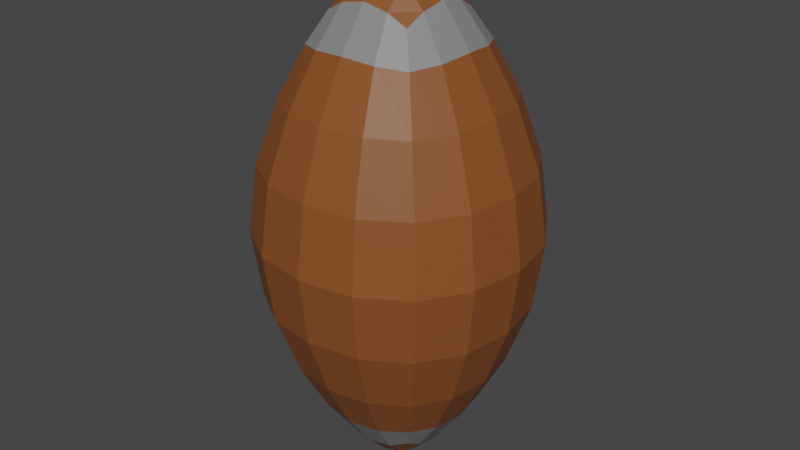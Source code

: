 # Source: AmericanfootballBall1.blend  (saved by Blender 3.2.14; exported with 4.5.12 LTS)
import bpy
from mathutils import Matrix  # noqa: F401  (used for matrix-valued properties, if any)

bpy.ops.wm.read_factory_settings(use_empty=True)
scene = bpy.context.scene
scene.name = 'Scene'

# ---- collections
col_collection = bpy.data.collections.new('Collection'); scene.collection.children.link(col_collection)

# ---- materials (node trees are filled in below, after node groups)
mat_white1americanfootballball1 = bpy.data.materials.new('White1AmericanFootballBall1')
mat_white1americanfootballball1.use_transparent_shadow = False
mat_orange1americanfootballball1 = bpy.data.materials.new('Orange1AmericanFootballBall1')
mat_orange1americanfootballball1.use_transparent_shadow = False

# ---- material node trees
mat_white1americanfootballball1.use_nodes = True; mat_white1americanfootballball1.node_tree.nodes.clear()
_N = mat_white1americanfootballball1.node_tree.nodes; _L = mat_white1americanfootballball1.node_tree.links
n0 = _N.new('ShaderNodeBsdfPrincipled'); n0.name = 'Principled BSDF'; n0.location = (10, 300)
n0.distribution = 'GGX'
n0.subsurface_method = 'RANDOM_WALK_SKIN'
n0.inputs[0].default_value = (0.2307, 0.2307, 0.2307, 1.0)
n0.inputs[3].default_value = 1.45
n0.inputs[27].default_value = (0.0, 0.0, 0.0, 1.0)
n0.inputs[28].default_value = 1.0
n1 = _N.new('ShaderNodeOutputMaterial'); n1.name = 'Material Output'; n1.location = (300, 300)
_L.new(n0.outputs[0], n1.inputs[0])
n1.is_active_output = True
mat_orange1americanfootballball1.use_nodes = True; mat_orange1americanfootballball1.node_tree.nodes.clear()
_N = mat_orange1americanfootballball1.node_tree.nodes; _L = mat_orange1americanfootballball1.node_tree.links
n0 = _N.new('ShaderNodeBsdfPrincipled'); n0.name = 'Principled BSDF'; n0.location = (10, 300)
n0.distribution = 'GGX'
n0.subsurface_method = 'RANDOM_WALK_SKIN'
n0.inputs[0].default_value = (0.2384, 0.07421, 0.01764, 1.0)
n0.inputs[3].default_value = 1.45
n0.inputs[27].default_value = (0.0, 0.0, 0.0, 1.0)
n0.inputs[28].default_value = 1.0
n1 = _N.new('ShaderNodeOutputMaterial'); n1.name = 'Material Output'; n1.location = (300, 300)
_L.new(n0.outputs[0], n1.inputs[0])
n1.is_active_output = True

# ---- world
world_world = bpy.data.worlds.new('World'); scene.world = world_world
world_world.use_nodes = True; world_world.node_tree.nodes.clear()
_N = world_world.node_tree.nodes; _L = world_world.node_tree.links
n0 = _N.new('ShaderNodeOutputWorld'); n0.name = 'World Output'; n0.location = (300, 300)
n1 = _N.new('ShaderNodeBackground'); n1.name = 'Background'; n1.location = (10, 300)
n1.inputs[0].default_value = (0.05088, 0.05088, 0.05088, 1.0)
_L.new(n1.outputs[0], n0.inputs[0])
n0.is_active_output = True
world_world.color = (0.05088, 0.05088, 0.05088)
world_world.use_sun_shadow = False
world_world.sun_shadow_jitter_overblur = 0.0

# ---- meshes
me_cube = bpy.data.meshes.new('Cube')
me_cube.from_pydata([(-0.03515, -0.03515, 0.1692), (-0.03515, 0.03515, 0.1692), (0.03515, -0.03515, 0.1692), (0.03515, 0.03515, 0.1692), (-0.08036, -0.08036, 2.943e-09), (-0.08036, 0.08036, 2.805e-09), (0.08036, 0.08036, 2.805e-09), (0.08036, -0.08036, 2.805e-09), (-0.03515, -0.03515, -0.1692), (-0.03515, 0.03515, -0.1692), (0.03515, -0.03515, -0.1692), (0.03515, 0.03515, -0.1692), (-0.03702, -0.02022, 0.1776), (-0.03769, -2.813e-11, 0.1818), (-0.03702, 0.02022, 0.1776), (-0.02022, 0.03702, 0.1776), (-1.921e-09, 0.03769, 0.1818), (0.02022, 0.03702, 0.1776), (0.03702, 0.02022, 0.1776), (0.03769, 8.062e-10, 0.1818), (0.03702, -0.02022, 0.1776), (0.02022, -0.03702, 0.1776), (-1.434e-09, -0.03769, 0.1818), (-0.02022, -0.03702, 0.1776), (0.04395, -0.103, 2.528e-09), (2.644e-09, -0.1105, 2.943e-09), (-0.04395, -0.103, 2.943e-09), (0.103, 0.04395, 2.528e-09), (0.1105, 6.63e-10, 3.358e-09), (0.103, -0.04395, 2.943e-09), (-0.04395, 0.103, 2.528e-09), (1.537e-09, 0.1105, 3.358e-09), (0.04395, 0.103, 2.943e-09), (-0.103, -0.01942, 2.943e-09), (-0.1105, 6.059e-10, 2.805e-09), (-0.103, 0.01942, 3.496e-09), (-0.07494, -0.07494, 0.05529), (-0.06216, -0.06216, 0.1054), (-0.04707, -0.04707, 0.1452), (-0.04707, 0.04707, 0.1452), (-0.06216, 0.06216, 0.1054), (-0.07494, 0.07494, 0.05529), (0.04707, 0.04707, 0.1452), (0.06216, 0.06216, 0.1054), (0.07494, 0.07494, 0.05529), (0.04707, -0.04707, 0.1452), (0.06216, -0.06216, 0.1054), (0.07494, -0.07494, 0.05529), (-0.03702, -0.02022, -0.1776), (-0.03769, 8.757e-10, -0.1818), (-0.03702, 0.02022, -0.1776), (-0.02022, 0.03702, -0.1776), (-1.33e-09, 0.03769, -0.1818), (0.02022, 0.03702, -0.1776), (0.03702, 0.02022, -0.1776), (0.03769, -6.538e-10, -0.1818), (0.03702, -0.02022, -0.1776), (0.02022, -0.03702, -0.1776), (-1.782e-09, -0.03769, -0.1818), (-0.02022, -0.03702, -0.1776), (-0.07494, -0.07494, -0.05529), (-0.06216, -0.06216, -0.1054), (-0.04707, -0.04707, -0.1452), (-0.04707, 0.04707, -0.1452), (-0.06216, 0.06216, -0.1054), (-0.07494, 0.07494, -0.05529), (0.04707, 0.04707, -0.1452), (0.06216, 0.06216, -0.1054), (0.07494, 0.07494, -0.05529), (0.04707, -0.04707, -0.1452), (0.06216, -0.06216, -0.1054), (0.07494, -0.07494, -0.05529), (-0.09594, -0.01812, 0.05537), (-0.079, -0.0151, 0.106), (-0.05798, -0.02632, 0.1475), (-0.1029, 6.976e-10, 0.05544), (-0.08441, 8.814e-10, 0.1066), (-0.06106, -2.824e-11, 0.1495), (-0.09594, 0.01812, 0.05537), (-0.079, 0.0151, 0.106), (-0.05798, 0.02632, 0.1475), (-0.041, 0.09594, 0.05537), (-0.03417, 0.079, 0.106), (-0.02632, 0.05798, 0.1475), (3.341e-09, 0.1029, 0.05544), (2.389e-09, 0.08441, 0.1066), (-1.189e-09, 0.06106, 0.1495), (0.041, 0.09594, 0.05537), (0.03417, 0.079, 0.106), (0.02632, 0.05798, 0.1475), (0.09594, 0.041, 0.05537), (0.079, 0.03417, 0.106), (0.05798, 0.02632, 0.1475), (0.1029, -9.753e-11, 0.05544), (0.08441, 4.091e-11, 0.1066), (0.06106, 8.04e-10, 0.1495), (0.09594, -0.041, 0.05537), (0.079, -0.03417, 0.106), (0.05798, -0.02632, 0.1475), (0.01808, 0.01808, 0.1958), (-2.464e-09, 0.01775, 0.2021), (-0.01808, 0.01808, 0.1958), (0.01775, 7.749e-10, 0.2021), (-2.673e-09, 3.909e-10, 0.2086), (-0.01775, 5.305e-10, 0.2021), (0.01808, -0.01808, 0.1958), (-2.359e-09, -0.01775, 0.2021), (-0.01808, -0.01808, 0.1958), (-0.09594, -0.01812, -0.05537), (-0.1029, 6.976e-10, -0.05544), (-0.09594, 0.01812, -0.05537), (-0.079, -0.0151, -0.106), (-0.08441, 7.59e-10, -0.1066), (-0.079, 0.0151, -0.106), (-0.05798, -0.02632, -0.1475), (-0.06106, 1.844e-09, -0.1495), (-0.05798, 0.02632, -0.1475), (-0.041, 0.09594, -0.05537), (9.202e-10, 0.1029, -0.05544), (0.041, 0.09594, -0.05537), (-0.03417, 0.079, -0.106), (-8.646e-10, 0.08441, -0.1066), (0.03417, 0.079, -0.106), (-0.02632, 0.05798, -0.1475), (-1.136e-10, 0.06106, -0.1495), (0.02632, 0.05798, -0.1475), (0.09594, 0.041, -0.05537), (0.1029, 6.633e-10, -0.05544), (0.09594, -0.041, -0.05537), (0.079, 0.03417, -0.106), (0.08441, 1.079e-09, -0.1066), (0.079, -0.03417, -0.106), (0.05798, 0.02632, -0.1475), (0.06106, -1.173e-09, -0.1495), (0.05798, -0.02632, -0.1475), (0.01808, 0.01808, -0.1958), (0.01775, 6.353e-10, -0.2021), (0.01808, -0.01808, -0.1958), (-2.219e-09, 0.01775, -0.2021), (-1.696e-09, 8.796e-10, -0.2086), (-2.115e-09, -0.01775, -0.2021), (-0.01808, 0.01808, -0.1958), (-0.01775, 3.211e-10, -0.2021), (-0.01808, -0.01808, -0.1958), (0.041, -0.09594, 0.05537), (0.03417, -0.079, 0.106), (0.02632, -0.05798, 0.1475), (1.56e-09, -0.1029, 0.05544), (2.432e-10, -0.08441, 0.1066), (-9.458e-10, -0.06106, 0.1495), (-0.041, -0.09594, 0.05537), (-0.03417, -0.079, 0.106), (-0.02632, -0.05798, 0.1475), (0.041, -0.09594, -0.05537), (1.707e-09, -0.1029, -0.05544), (-0.041, -0.09594, -0.05537), (0.03417, -0.079, -0.106), (7.278e-10, -0.08441, -0.1066), (-0.03417, -0.079, -0.106), (0.02632, -0.05798, -0.1475), (-2.055e-09, -0.06106, -0.1495), (-0.02632, -0.05798, -0.1475)], [], [(72, 73, 76, 75), (73, 74, 77, 76), (75, 76, 79, 78), (76, 77, 80, 79), (4, 36, 72, 33), (36, 37, 73, 72), (37, 38, 74, 73), (38, 0, 12, 74), (74, 12, 13, 77), (77, 13, 14, 80), (80, 14, 1, 39), (79, 80, 39, 40), (78, 79, 40, 41), (35, 78, 41, 5), (34, 75, 78, 35), (33, 72, 75, 34), (81, 82, 85, 84), (82, 83, 86, 85), (84, 85, 88, 87), (85, 86, 89, 88), (5, 41, 81, 30), (41, 40, 82, 81), (40, 39, 83, 82), (39, 1, 15, 83), (83, 15, 16, 86), (86, 16, 17, 89), (89, 17, 3, 42), (88, 89, 42, 43), (87, 88, 43, 44), (32, 87, 44, 6), (31, 84, 87, 32), (30, 81, 84, 31), (90, 91, 94, 93), (91, 92, 95, 94), (93, 94, 97, 96), (94, 95, 98, 97), (6, 44, 90, 27), (44, 43, 91, 90), (43, 42, 92, 91), (42, 3, 18, 92), (92, 18, 19, 95), (95, 19, 20, 98), (98, 20, 2, 45), (97, 98, 45, 46), (96, 97, 46, 47), (29, 96, 47, 7), (28, 93, 96, 29), (27, 90, 93, 28), (99, 100, 103, 102), (100, 101, 104, 103), (102, 103, 106, 105), (103, 104, 107, 106), (3, 17, 99, 18), (17, 16, 100, 99), (16, 15, 101, 100), (15, 1, 14, 101), (101, 14, 13, 104), (104, 13, 12, 107), (107, 12, 0, 23), (106, 107, 23, 22), (105, 106, 22, 21), (20, 105, 21, 2), (19, 102, 105, 20), (18, 99, 102, 19), (108, 109, 112, 111), (109, 110, 113, 112), (111, 112, 115, 114), (112, 113, 116, 115), (4, 33, 108, 60), (33, 34, 109, 108), (34, 35, 110, 109), (35, 5, 65, 110), (110, 65, 64, 113), (113, 64, 63, 116), (116, 63, 9, 50), (115, 116, 50, 49), (114, 115, 49, 48), (62, 114, 48, 8), (61, 111, 114, 62), (60, 108, 111, 61), (117, 118, 121, 120), (118, 119, 122, 121), (120, 121, 124, 123), (121, 122, 125, 124), (5, 30, 117, 65), (30, 31, 118, 117), (31, 32, 119, 118), (32, 6, 68, 119), (119, 68, 67, 122), (122, 67, 66, 125), (125, 66, 11, 53), (124, 125, 53, 52), (123, 124, 52, 51), (63, 123, 51, 9), (64, 120, 123, 63), (65, 117, 120, 64), (126, 127, 130, 129), (127, 128, 131, 130), (129, 130, 133, 132), (130, 131, 134, 133), (6, 27, 126, 68), (27, 28, 127, 126), (28, 29, 128, 127), (29, 7, 71, 128), (128, 71, 70, 131), (131, 70, 69, 134), (134, 69, 10, 56), (133, 134, 56, 55), (132, 133, 55, 54), (66, 132, 54, 11), (67, 129, 132, 66), (68, 126, 129, 67), (135, 136, 139, 138), (136, 137, 140, 139), (138, 139, 142, 141), (139, 140, 143, 142), (11, 54, 135, 53), (54, 55, 136, 135), (55, 56, 137, 136), (56, 10, 57, 137), (137, 57, 58, 140), (140, 58, 59, 143), (143, 59, 8, 48), (142, 143, 48, 49), (141, 142, 49, 50), (51, 141, 50, 9), (52, 138, 141, 51), (53, 135, 138, 52), (144, 145, 148, 147), (145, 146, 149, 148), (147, 148, 151, 150), (148, 149, 152, 151), (7, 47, 144, 24), (47, 46, 145, 144), (46, 45, 146, 145), (45, 2, 21, 146), (146, 21, 22, 149), (149, 22, 23, 152), (152, 23, 0, 38), (151, 152, 38, 37), (150, 151, 37, 36), (26, 150, 36, 4), (25, 147, 150, 26), (24, 144, 147, 25), (153, 154, 157, 156), (154, 155, 158, 157), (156, 157, 160, 159), (157, 158, 161, 160), (7, 24, 153, 71), (24, 25, 154, 153), (25, 26, 155, 154), (26, 4, 60, 155), (155, 60, 61, 158), (158, 61, 62, 161), (161, 62, 8, 59), (160, 161, 59, 58), (159, 160, 58, 57), (69, 159, 57, 10), (70, 156, 159, 69), (71, 153, 156, 70)])
me_cube.polygons.foreach_set('material_index', [0, 1, 0, 1, 1, 1, 1, 0, 0, 0, 0, 1, 1, 1, 0, 0, 1, 1, 1, 1, 1, 1, 1, 0, 0, 0, 0, 1, 1, 1, 1, 1, 1, 1, 1, 1, 1, 1, 1, 0, 0, 0, 0, 1, 1, 1, 1, 1, 1, 1, 1, 1, 1, 1, 1, 1, 1, 1, 1, 1, 1, 1, 1, 1, 0, 0, 1, 1, 1, 0, 0, 1, 1, 1, 0, 0, 0, 0, 1, 1, 1, 1, 1, 1, 1, 1, 1, 1, 1, 1, 0, 0, 0, 0, 1, 1, 1, 1, 1, 1, 1, 1, 1, 1, 1, 1, 0, 0, 0, 0, 1, 1, 1, 1, 1, 1, 1, 1, 1, 1, 1, 1, 1, 1, 1, 1, 1, 1, 1, 1, 1, 1, 1, 1, 1, 0, 0, 0, 0, 1, 1, 1, 1, 1, 1, 1, 1, 1, 1, 1, 1, 1, 1, 1, 0, 0, 0, 0, 1, 1])
_uv = me_cube.uv_layers.new(name='UVMap')
_uv.uv.foreach_set('vector', [0.5312, 0.0625, 0.5625, 0.0625, 0.5625, 0.125, 0.5313, 0.125, 0.5625, 0.0625, 0.5938, 0.0625, 0.5938, 0.125, 0.5625, 0.125, 0.5313, 0.125, 0.5625, 0.125, 0.5625, 0.1875, 0.5313, 0.1875, 0.5625, 0.125, 0.5938, 0.125, 0.5938, 0.1875, 0.5625, 0.1875, 0.5, 0.0, 0.5313, 0.0, 0.5312, 0.0625, 0.5, 0.0625, 0.5313, 0.0, 0.5625, 0.0, 0.5625, 0.0625, 0.5312, 0.0625, 0.5625, 0.0, 0.5938, 0.0, 0.5938, 0.0625, 0.5625, 0.0625, 0.5938, 0.0, 0.625, 0.0, 0.625, 0.0625, 0.5938, 0.0625, 0.5938, 0.0625, 0.625, 0.0625, 0.625, 0.125, 0.5938, 0.125, 0.5938, 0.125, 0.625, 0.125, 0.625, 0.1875, 0.5938, 0.1875, 0.5938, 0.1875, 0.625, 0.1875, 0.625, 0.25, 0.5938, 0.25, 0.5625, 0.1875, 0.5938, 0.1875, 0.5938, 0.25, 0.5625, 0.25, 0.5313, 0.1875, 0.5625, 0.1875, 0.5625, 0.25, 0.5313, 0.25, 0.5, 0.1875, 0.5313, 0.1875, 0.5313, 0.25, 0.5, 0.25, 0.5, 0.125, 0.5313, 0.125, 0.5313, 0.1875, 0.5, 0.1875, 0.5, 0.0625, 0.5312, 0.0625, 0.5313, 0.125, 0.5, 0.125, 0.5313, 0.3125, 0.5625, 0.3125, 0.5625, 0.375, 0.5313, 0.375, 0.5625, 0.3125, 0.5938, 0.3125, 0.5938, 0.375, 0.5625, 0.375, 0.5313, 0.375, 0.5625, 0.375, 0.5626, 0.4375, 0.5313, 0.4375, 0.5625, 0.375, 0.5938, 0.375, 0.5939, 0.4375, 0.5626, 0.4375, 0.5, 0.25, 0.5313, 0.25, 0.5313, 0.3125, 0.5, 0.3125, 0.5313, 0.25, 0.5625, 0.25, 0.5625, 0.3125, 0.5313, 0.3125, 0.5625, 0.25, 0.5938, 0.25, 0.5938, 0.3125, 0.5625, 0.3125, 0.5938, 0.25, 0.625, 0.25, 0.625, 0.3125, 0.5938, 0.3125, 0.5938, 0.3125, 0.625, 0.3125, 0.625, 0.375, 0.5938, 0.375, 0.5938, 0.375, 0.625, 0.375, 0.625, 0.4375, 0.5939, 0.4375, 0.5939, 0.4375, 0.625, 0.4375, 0.625, 0.5, 0.5951, 0.5, 0.5626, 0.4375, 0.5939, 0.4375, 0.5951, 0.5, 0.5629, 0.5, 0.5313, 0.4375, 0.5626, 0.4375, 0.5629, 0.5, 0.5313, 0.5, 0.5, 0.4375, 0.5313, 0.4375, 0.5313, 0.5, 0.5, 0.5, 0.5, 0.375, 0.5313, 0.375, 0.5313, 0.4375, 0.5, 0.4375, 0.5, 0.3125, 0.5313, 0.3125, 0.5313, 0.375, 0.5, 0.375, 0.5314, 0.5625, 0.5637, 0.5625, 0.5642, 0.625, 0.5315, 0.625, 0.5637, 0.5625, 0.5984, 0.5625, 0.6, 0.625, 0.5642, 0.625, 0.5315, 0.625, 0.5642, 0.625, 0.5637, 0.6875, 0.5314, 0.6875, 0.5642, 0.625, 0.6, 0.625, 0.5984, 0.6875, 0.5637, 0.6875, 0.5, 0.5, 0.5313, 0.5, 0.5314, 0.5625, 0.5, 0.5625, 0.5313, 0.5, 0.5629, 0.5, 0.5637, 0.5625, 0.5314, 0.5625, 0.5629, 0.5, 0.5951, 0.5, 0.5984, 0.5625, 0.5637, 0.5625, 0.5951, 0.5, 0.625, 0.5, 0.6394, 0.5625, 0.5984, 0.5625, 0.5984, 0.5625, 0.6394, 0.5625, 0.6424, 0.625, 0.6, 0.625, 0.6, 0.625, 0.6424, 0.625, 0.6394, 0.6875, 0.5984, 0.6875, 0.5984, 0.6875, 0.6394, 0.6875, 0.625, 0.75, 0.5951, 0.75, 0.5637, 0.6875, 0.5984, 0.6875, 0.5951, 0.75, 0.5629, 0.75, 0.5314, 0.6875, 0.5637, 0.6875, 0.5629, 0.75, 0.5313, 0.75, 0.5, 0.6875, 0.5314, 0.6875, 0.5313, 0.75, 0.5, 0.75, 0.5, 0.625, 0.5315, 0.625, 0.5314, 0.6875, 0.5, 0.6875, 0.5, 0.5625, 0.5314, 0.5625, 0.5315, 0.625, 0.5, 0.625, 0.692, 0.5625, 0.7512, 0.5625, 0.7517, 0.625, 0.6938, 0.625, 0.7512, 0.5625, 0.8126, 0.5625, 0.8127, 0.625, 0.7517, 0.625, 0.6938, 0.625, 0.7517, 0.625, 0.7512, 0.6875, 0.692, 0.6875, 0.7517, 0.625, 0.8127, 0.625, 0.8126, 0.6875, 0.7512, 0.6875, 0.625, 0.5, 0.6875, 0.5, 0.692, 0.5625, 0.6394, 0.5625, 0.6875, 0.5, 0.75, 0.5, 0.7512, 0.5625, 0.692, 0.5625, 0.75, 0.5, 0.8125, 0.5, 0.8126, 0.5625, 0.7512, 0.5625, 0.8125, 0.5, 0.875, 0.5, 0.875, 0.5625, 0.8126, 0.5625, 0.8126, 0.5625, 0.875, 0.5625, 0.875, 0.625, 0.8127, 0.625, 0.8127, 0.625, 0.875, 0.625, 0.875, 0.6875, 0.8126, 0.6875, 0.8126, 0.6875, 0.875, 0.6875, 0.875, 0.75, 0.8125, 0.75, 0.7512, 0.6875, 0.8126, 0.6875, 0.8125, 0.75, 0.75, 0.75, 0.692, 0.6875, 0.7512, 0.6875, 0.75, 0.75, 0.6875, 0.75, 0.6394, 0.6875, 0.692, 0.6875, 0.6875, 0.75, 0.625, 0.75, 0.6424, 0.625, 0.6938, 0.625, 0.692, 0.6875, 0.6394, 0.6875, 0.6394, 0.5625, 0.692, 0.5625, 0.6938, 0.625, 0.6424, 0.625, 0.5312, 0.0625, 0.5313, 0.125, 0.5625, 0.125, 0.5625, 0.0625, 0.5313, 0.125, 0.5313, 0.1875, 0.5625, 0.1875, 0.5625, 0.125, 0.5625, 0.0625, 0.5625, 0.125, 0.5938, 0.125, 0.5938, 0.0625, 0.5625, 0.125, 0.5625, 0.1875, 0.5937, 0.1875, 0.5938, 0.125, 0.5, 0.0, 0.5, 0.0625, 0.5312, 0.0625, 0.5313, 0.0, 0.5, 0.0625, 0.5, 0.125, 0.5313, 0.125, 0.5312, 0.0625, 0.5, 0.125, 0.5, 0.1875, 0.5313, 0.1875, 0.5313, 0.125, 0.5, 0.1875, 0.5, 0.25, 0.5313, 0.25, 0.5313, 0.1875, 0.5313, 0.1875, 0.5313, 0.25, 0.5625, 0.25, 0.5625, 0.1875, 0.5625, 0.1875, 0.5625, 0.25, 0.5937, 0.25, 0.5937, 0.1875, 0.5937, 0.1875, 0.5937, 0.25, 0.625, 0.25, 0.625, 0.1875, 0.5938, 0.125, 0.5937, 0.1875, 0.625, 0.1875, 0.625, 0.125, 0.5938, 0.0625, 0.5938, 0.125, 0.625, 0.125, 0.625, 0.0625, 0.5938, 0.0, 0.5938, 0.0625, 0.625, 0.0625, 0.625, 0.0, 0.5625, 0.0, 0.5625, 0.0625, 0.5938, 0.0625, 0.5938, 0.0, 0.5313, 0.0, 0.5312, 0.0625, 0.5625, 0.0625, 0.5625, 0.0, 0.5313, 0.3125, 0.5313, 0.375, 0.5625, 0.375, 0.5625, 0.3125, 0.5313, 0.375, 0.5313, 0.4375, 0.5626, 0.4375, 0.5625, 0.375, 0.5625, 0.3125, 0.5625, 0.375, 0.5938, 0.375, 0.5938, 0.3125, 0.5625, 0.375, 0.5626, 0.4375, 0.5939, 0.4375, 0.5938, 0.375, 0.5, 0.25, 0.5, 0.3125, 0.5313, 0.3125, 0.5313, 0.25, 0.5, 0.3125, 0.5, 0.375, 0.5313, 0.375, 0.5313, 0.3125, 0.5, 0.375, 0.5, 0.4375, 0.5313, 0.4375, 0.5313, 0.375, 0.5, 0.4375, 0.5, 0.5, 0.5313, 0.5, 0.5313, 0.4375, 0.5313, 0.4375, 0.5313, 0.5, 0.5629, 0.5, 0.5626, 0.4375, 0.5626, 0.4375, 0.5629, 0.5, 0.5951, 0.5, 0.5939, 0.4375, 0.5939, 0.4375, 0.5951, 0.5, 0.625, 0.5, 0.625, 0.4375, 0.5938, 0.375, 0.5939, 0.4375, 0.625, 0.4375, 0.625, 0.375, 0.5938, 0.3125, 0.5938, 0.375, 0.625, 0.375, 0.625, 0.3125, 0.5937, 0.25, 0.5938, 0.3125, 0.625, 0.3125, 0.625, 0.25, 0.5625, 0.25, 0.5625, 0.3125, 0.5938, 0.3125, 0.5937, 0.25, 0.5313, 0.25, 0.5313, 0.3125, 0.5625, 0.3125, 0.5625, 0.25, 0.5314, 0.5625, 0.5315, 0.625, 0.5642, 0.625, 0.5637, 0.5625, 0.5315, 0.625, 0.5314, 0.6875, 0.5637, 0.6875, 0.5642, 0.625, 0.5637, 0.5625, 0.5642, 0.625, 0.6, 0.625, 0.5984, 0.5625, 0.5642, 0.625, 0.5637, 0.6875, 0.5984, 0.6875, 0.6, 0.625, 0.5, 0.5, 0.5, 0.5625, 0.5314, 0.5625, 0.5313, 0.5, 0.5, 0.5625, 0.5, 0.625, 0.5315, 0.625, 0.5314, 0.5625, 0.5, 0.625, 0.5, 0.6875, 0.5314, 0.6875, 0.5315, 0.625, 0.5, 0.6875, 0.5, 0.75, 0.5313, 0.75, 0.5314, 0.6875, 0.5314, 0.6875, 0.5313, 0.75, 0.5629, 0.75, 0.5637, 0.6875, 0.5637, 0.6875, 0.5629, 0.75, 0.5951, 0.75, 0.5984, 0.6875, 0.5984, 0.6875, 0.5951, 0.75, 0.625, 0.75, 0.6394, 0.6875, 0.6, 0.625, 0.5984, 0.6875, 0.6394, 0.6875, 0.6424, 0.625, 0.5984, 0.5625, 0.6, 0.625, 0.6424, 0.625, 0.6394, 0.5625, 0.5951, 0.5, 0.5984, 0.5625, 0.6394, 0.5625, 0.625, 0.5, 0.5629, 0.5, 0.5637, 0.5625, 0.5984, 0.5625, 0.5951, 0.5, 0.5313, 0.5, 0.5314, 0.5625, 0.5637, 0.5625, 0.5629, 0.5, 0.692, 0.5625, 0.6938, 0.625, 0.7517, 0.625, 0.7512, 0.5625, 0.6938, 0.625, 0.692, 0.6875, 0.7512, 0.6875, 0.7517, 0.625, 0.7512, 0.5625, 0.7517, 0.625, 0.8127, 0.625, 0.8126, 0.5625, 0.7517, 0.625, 0.7512, 0.6875, 0.8126, 0.6875, 0.8127, 0.625, 0.625, 0.5, 0.6394, 0.5625, 0.692, 0.5625, 0.6875, 0.5, 0.6394, 0.5625, 0.6424, 0.625, 0.6938, 0.625, 0.692, 0.5625, 0.6424, 0.625, 0.6394, 0.6875, 0.692, 0.6875, 0.6938, 0.625, 0.6394, 0.6875, 0.625, 0.75, 0.6875, 0.75, 0.692, 0.6875, 0.692, 0.6875, 0.6875, 0.75, 0.75, 0.75, 0.7512, 0.6875, 0.7512, 0.6875, 0.75, 0.75, 0.8125, 0.75, 0.8126, 0.6875, 0.8126, 0.6875, 0.8125, 0.75, 0.875, 0.75, 0.875, 0.6875, 0.8127, 0.625, 0.8126, 0.6875, 0.875, 0.6875, 0.875, 0.625, 0.8126, 0.5625, 0.8127, 0.625, 0.875, 0.625, 0.875, 0.5625, 0.8125, 0.5, 0.8126, 0.5625, 0.875, 0.5625, 0.875, 0.5, 0.75, 0.5, 0.7512, 0.5625, 0.8126, 0.5625, 0.8125, 0.5, 0.6875, 0.5, 0.692, 0.5625, 0.7512, 0.5625, 0.75, 0.5, 0.5313, 0.8125, 0.5626, 0.8125, 0.5625, 0.875, 0.5313, 0.875, 0.5626, 0.8125, 0.5939, 0.8125, 0.5938, 0.875, 0.5625, 0.875, 0.5313, 0.875, 0.5625, 0.875, 0.5625, 0.9375, 0.5312, 0.9375, 0.5625, 0.875, 0.5938, 0.875, 0.5938, 0.9375, 0.5625, 0.9375, 0.5, 0.75, 0.5313, 0.75, 0.5313, 0.8125, 0.5, 0.8125, 0.5313, 0.75, 0.5629, 0.75, 0.5626, 0.8125, 0.5313, 0.8125, 0.5629, 0.75, 0.5951, 0.75, 0.5939, 0.8125, 0.5626, 0.8125, 0.5951, 0.75, 0.625, 0.75, 0.625, 0.8125, 0.5939, 0.8125, 0.5939, 0.8125, 0.625, 0.8125, 0.625, 0.875, 0.5938, 0.875, 0.5938, 0.875, 0.625, 0.875, 0.625, 0.9375, 0.5938, 0.9375, 0.5938, 0.9375, 0.625, 0.9375, 0.625, 1.0, 0.5938, 1.0, 0.5625, 0.9375, 0.5938, 0.9375, 0.5938, 1.0, 0.5625, 1.0, 0.5312, 0.9375, 0.5625, 0.9375, 0.5625, 1.0, 0.5313, 1.0, 0.5, 0.9375, 0.5312, 0.9375, 0.5313, 1.0, 0.5, 1.0, 0.5, 0.875, 0.5313, 0.875, 0.5312, 0.9375, 0.5, 0.9375, 0.5, 0.8125, 0.5313, 0.8125, 0.5313, 0.875, 0.5, 0.875, 0.5313, 0.8125, 0.5313, 0.875, 0.5625, 0.875, 0.5626, 0.8125, 0.5313, 0.875, 0.5312, 0.9375, 0.5625, 0.9375, 0.5625, 0.875, 0.5626, 0.8125, 0.5625, 0.875, 0.5938, 0.875, 0.5939, 0.8125, 0.5625, 0.875, 0.5625, 0.9375, 0.5937, 0.9375, 0.5938, 0.875, 0.5, 0.75, 0.5, 0.8125, 0.5313, 0.8125, 0.5313, 0.75, 0.5, 0.8125, 0.5, 0.875, 0.5313, 0.875, 0.5313, 0.8125, 0.5, 0.875, 0.5, 0.9375, 0.5312, 0.9375, 0.5313, 0.875, 0.5, 0.9375, 0.5, 1.0, 0.5313, 1.0, 0.5312, 0.9375, 0.5312, 0.9375, 0.5313, 1.0, 0.5625, 1.0, 0.5625, 0.9375, 0.5625, 0.9375, 0.5625, 1.0, 0.5938, 1.0, 0.5937, 0.9375, 0.5937, 0.9375, 0.5938, 1.0, 0.625, 1.0, 0.625, 0.9375, 0.5938, 0.875, 0.5937, 0.9375, 0.625, 0.9375, 0.625, 0.875, 0.5939, 0.8125, 0.5938, 0.875, 0.625, 0.875, 0.625, 0.8125, 0.5951, 0.75, 0.5939, 0.8125, 0.625, 0.8125, 0.625, 0.75, 0.5629, 0.75, 0.5626, 0.8125, 0.5939, 0.8125, 0.5951, 0.75, 0.5313, 0.75, 0.5313, 0.8125, 0.5626, 0.8125, 0.5629, 0.75])
me_cube.materials.append(mat_white1americanfootballball1)
me_cube.materials.append(mat_orange1americanfootballball1)
me_cube.update()

# ---- objects
ob_americanfootballball1 = bpy.data.objects.new('AmericanFootballBall1', me_cube)

# ---- transforms, parenting, visibility, modifiers, constraints
ob_americanfootballball1.location = (-3.645e-09, -3.909e-10, -2.943e-09)

# ---- collection membership
col_collection.objects.link(ob_americanfootballball1)

# ---- scene / render settings (as saved in the file)
scene.frame_start = 1; scene.frame_end = 250; scene.frame_set(1)
scene.render.engine = 'BLENDER_EEVEE_NEXT'
scene.cycles.sampling_pattern = 'TABULATED_SOBOL'
scene.cycles.use_light_tree = False
scene.view_settings.view_transform = 'Filmic'
bpy.context.view_layer.update()

# ---- added for rendering (the .blend has no active camera and no usable light): camera, sun
cam_auto = bpy.data.cameras.new('AutoCamera')
cam_auto.lens = 50.0
cam_auto.sensor_width = 36.0
cam_auto.clip_end = 1000.0
ob_auto_camera = bpy.data.objects.new('AutoCamera', cam_auto)
scene.collection.objects.link(ob_auto_camera)
ob_auto_camera.location = (0.482326, -0.578791, 0.385861)
ob_auto_camera.rotation_euler = (1.09748, -7.21219e-08, 0.694738)
scene.camera = ob_auto_camera
light_auto_sun = bpy.data.lights.new('AutoSun', 'SUN')
light_auto_sun.energy = 3.0
light_auto_sun.angle = 0.0523599
ob_auto_sun = bpy.data.objects.new('AutoSun', light_auto_sun)
scene.collection.objects.link(ob_auto_sun)
ob_auto_sun.rotation_euler = (0.872665, 0.174533, 0.523599)
bpy.context.view_layer.update()
